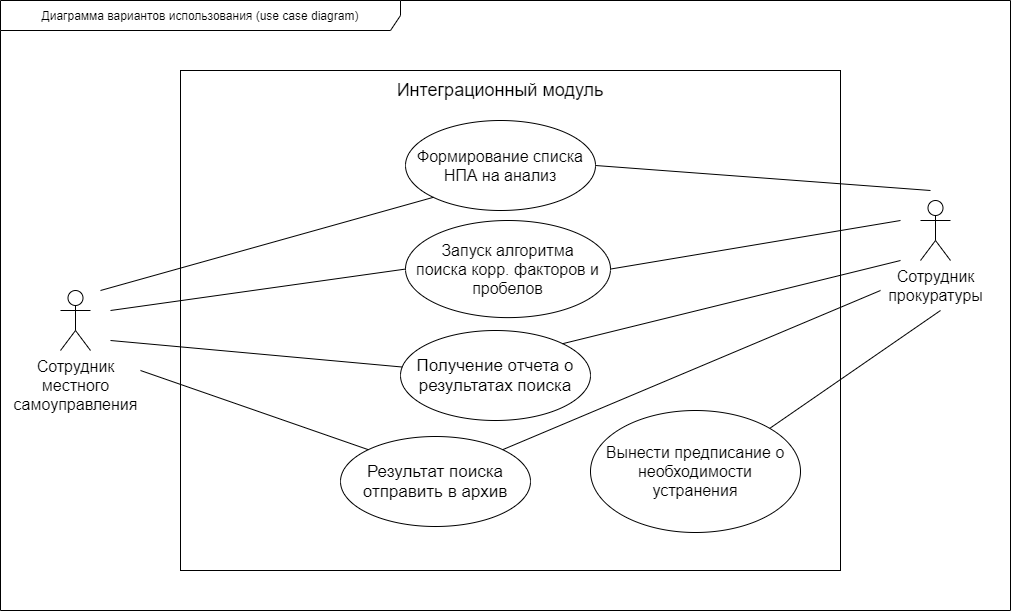

The diagram above was exported from draw.io. Its source (the exported page's mxGraphModel, read from the mxfile embedded in the PNG):
<mxGraphModel dx="1086" dy="1632" grid="1" gridSize="10" guides="1" tooltips="1" connect="1" arrows="1" fold="1" page="1" pageScale="1" pageWidth="1169" pageHeight="826" background="none" math="0" shadow="0">
  <root>
    <mxCell id="0" />
    <mxCell id="1" parent="0" />
    <mxCell id="31887JfQ04T_51z_vyh9-67" value="Диаграмма вариантов использования (use case diagram)" style="shape=umlFrame;whiteSpace=wrap;html=1;width=400;height=30;" parent="1" vertex="1">
      <mxGeometry x="90" y="-260" width="1010" height="610" as="geometry" />
    </mxCell>
    <mxCell id="zKADX5YJscfgXHAa3air-2" value="" style="rounded=0;whiteSpace=wrap;html=1;" parent="1" vertex="1">
      <mxGeometry x="270" y="-190" width="660" height="500" as="geometry" />
    </mxCell>
    <mxCell id="zKADX5YJscfgXHAa3air-3" value="&lt;font style=&quot;font-size: 18px&quot;&gt;Интеграционный модуль&lt;/font&gt;" style="text;html=1;strokeColor=none;fillColor=none;align=center;verticalAlign=middle;whiteSpace=wrap;rounded=0;" parent="1" vertex="1">
      <mxGeometry x="445" y="-180" width="290" height="20" as="geometry" />
    </mxCell>
    <mxCell id="zKADX5YJscfgXHAa3air-4" value="Сотрудник&lt;br style=&quot;font-size: 16px;&quot;&gt;местного&lt;br style=&quot;font-size: 16px;&quot;&gt;самоуправления" style="shape=umlActor;verticalLabelPosition=bottom;verticalAlign=top;html=1;outlineConnect=0;fontSize=16;" parent="1" vertex="1">
      <mxGeometry x="150" y="30" width="30" height="60" as="geometry" />
    </mxCell>
    <mxCell id="zKADX5YJscfgXHAa3air-5" value="Сотрудник&lt;br style=&quot;font-size: 16px;&quot;&gt;прокуратуры" style="shape=umlActor;verticalLabelPosition=bottom;verticalAlign=top;html=1;outlineConnect=0;fontSize=16;" parent="1" vertex="1">
      <mxGeometry x="1010" y="-60" width="30" height="60" as="geometry" />
    </mxCell>
    <mxCell id="zKADX5YJscfgXHAa3air-6" value="&lt;font style=&quot;font-size: 16px&quot;&gt;Формирование списка&lt;br&gt;НПА на анализ&lt;/font&gt;" style="ellipse;whiteSpace=wrap;html=1;" parent="1" vertex="1">
      <mxGeometry x="495" y="-140" width="190" height="90" as="geometry" />
    </mxCell>
    <mxCell id="zKADX5YJscfgXHAa3air-7" value="&lt;font style=&quot;font-size: 16px&quot;&gt;Запуск алгоритма&lt;br&gt;поиска корр. факторов и пробелов&lt;/font&gt;" style="ellipse;whiteSpace=wrap;html=1;" parent="1" vertex="1">
      <mxGeometry x="495" y="-40" width="205" height="97.11" as="geometry" />
    </mxCell>
    <mxCell id="zKADX5YJscfgXHAa3air-8" value="&lt;font style=&quot;font-size: 17px;&quot;&gt;Получение отчета о результатах поиска&lt;/font&gt;" style="ellipse;whiteSpace=wrap;html=1;fontSize=17;" parent="1" vertex="1">
      <mxGeometry x="490" y="70" width="190" height="90" as="geometry" />
    </mxCell>
    <mxCell id="zKADX5YJscfgXHAa3air-9" value="&lt;span style=&quot;font-size: 17px&quot;&gt;Результат поиска отправить в архив&lt;/span&gt;" style="ellipse;whiteSpace=wrap;html=1;" parent="1" vertex="1">
      <mxGeometry x="430" y="176" width="190" height="90" as="geometry" />
    </mxCell>
    <mxCell id="zKADX5YJscfgXHAa3air-12" value="&lt;font style=&quot;font-size: 16px&quot;&gt;Вынести предписание о необходимости&lt;br&gt;устранения&lt;/font&gt;" style="ellipse;whiteSpace=wrap;html=1;" parent="1" vertex="1">
      <mxGeometry x="680" y="150" width="210" height="122" as="geometry" />
    </mxCell>
    <mxCell id="zKADX5YJscfgXHAa3air-15" value="" style="endArrow=none;html=1;fontSize=16;exitX=1;exitY=0.5;exitDx=0;exitDy=0;" parent="1" source="zKADX5YJscfgXHAa3air-6" edge="1">
      <mxGeometry width="50" height="50" relative="1" as="geometry">
        <mxPoint x="620" y="-10" as="sourcePoint" />
        <mxPoint x="1020" y="-70" as="targetPoint" />
      </mxGeometry>
    </mxCell>
    <mxCell id="zKADX5YJscfgXHAa3air-16" value="" style="endArrow=none;html=1;fontSize=16;exitX=1;exitY=0.5;exitDx=0;exitDy=0;" parent="1" source="zKADX5YJscfgXHAa3air-7" edge="1">
      <mxGeometry width="50" height="50" relative="1" as="geometry">
        <mxPoint x="620" y="-10" as="sourcePoint" />
        <mxPoint x="990" y="-40" as="targetPoint" />
      </mxGeometry>
    </mxCell>
    <mxCell id="zKADX5YJscfgXHAa3air-17" value="" style="endArrow=none;html=1;fontSize=16;exitX=1;exitY=0;exitDx=0;exitDy=0;" parent="1" source="zKADX5YJscfgXHAa3air-8" edge="1">
      <mxGeometry width="50" height="50" relative="1" as="geometry">
        <mxPoint x="620" y="-10" as="sourcePoint" />
        <mxPoint x="990" as="targetPoint" />
      </mxGeometry>
    </mxCell>
    <mxCell id="zKADX5YJscfgXHAa3air-18" value="" style="endArrow=none;html=1;fontSize=16;exitX=1;exitY=0;exitDx=0;exitDy=0;" parent="1" source="zKADX5YJscfgXHAa3air-9" edge="1">
      <mxGeometry width="50" height="50" relative="1" as="geometry">
        <mxPoint x="620" y="-10" as="sourcePoint" />
        <mxPoint x="970" y="30" as="targetPoint" />
      </mxGeometry>
    </mxCell>
    <mxCell id="zKADX5YJscfgXHAa3air-19" value="" style="endArrow=none;html=1;fontSize=16;exitX=1;exitY=0;exitDx=0;exitDy=0;" parent="1" source="zKADX5YJscfgXHAa3air-12" edge="1">
      <mxGeometry width="50" height="50" relative="1" as="geometry">
        <mxPoint x="620" y="-10" as="sourcePoint" />
        <mxPoint x="1030" y="50" as="targetPoint" />
      </mxGeometry>
    </mxCell>
    <mxCell id="zKADX5YJscfgXHAa3air-21" value="" style="endArrow=none;html=1;fontSize=16;entryX=0;entryY=1;entryDx=0;entryDy=0;" parent="1" target="zKADX5YJscfgXHAa3air-6" edge="1">
      <mxGeometry width="50" height="50" relative="1" as="geometry">
        <mxPoint x="190" y="30" as="sourcePoint" />
        <mxPoint x="670" y="-60" as="targetPoint" />
      </mxGeometry>
    </mxCell>
    <mxCell id="zKADX5YJscfgXHAa3air-22" value="" style="endArrow=none;html=1;fontSize=16;entryX=0;entryY=0.5;entryDx=0;entryDy=0;" parent="1" target="zKADX5YJscfgXHAa3air-7" edge="1">
      <mxGeometry width="50" height="50" relative="1" as="geometry">
        <mxPoint x="200" y="50" as="sourcePoint" />
        <mxPoint x="670" y="-60" as="targetPoint" />
      </mxGeometry>
    </mxCell>
    <mxCell id="zKADX5YJscfgXHAa3air-23" value="" style="endArrow=none;html=1;fontSize=16;" parent="1" target="zKADX5YJscfgXHAa3air-8" edge="1">
      <mxGeometry width="50" height="50" relative="1" as="geometry">
        <mxPoint x="200" y="80" as="sourcePoint" />
        <mxPoint x="670" y="-60" as="targetPoint" />
      </mxGeometry>
    </mxCell>
    <mxCell id="zKADX5YJscfgXHAa3air-24" value="" style="endArrow=none;html=1;fontSize=16;entryX=0;entryY=0;entryDx=0;entryDy=0;" parent="1" target="zKADX5YJscfgXHAa3air-9" edge="1">
      <mxGeometry width="50" height="50" relative="1" as="geometry">
        <mxPoint x="230" y="110" as="sourcePoint" />
        <mxPoint x="670" y="-60" as="targetPoint" />
      </mxGeometry>
    </mxCell>
  </root>
</mxGraphModel>